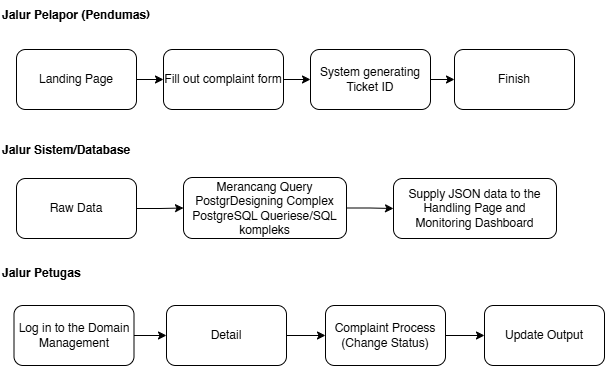

The diagram above was exported from draw.io. Its source (the exported page's mxGraphModel, read from the mxfile embedded in the PNG):
<mxGraphModel dx="1414" dy="710" grid="0" gridSize="10" guides="1" tooltips="1" connect="1" arrows="1" fold="1" page="1" pageScale="1" pageWidth="850" pageHeight="1100" math="0" shadow="0">
  <root>
    <mxCell id="0" />
    <mxCell id="1" parent="0" />
    <mxCell id="niSZpkTWgtrAmTynMz_h-1" parent="1" style="text;html=1;whiteSpace=wrap;strokeColor=none;fillColor=none;align=left;verticalAlign=middle;rounded=0;fontStyle=1" value="Jalur Pelapor (Pendumas)" vertex="1">
      <mxGeometry height="30" width="183" x="35" y="28" as="geometry" />
    </mxCell>
    <mxCell id="niSZpkTWgtrAmTynMz_h-15" edge="1" parent="1" source="niSZpkTWgtrAmTynMz_h-2" style="edgeStyle=orthogonalEdgeStyle;rounded=0;orthogonalLoop=1;jettySize=auto;html=1;" target="niSZpkTWgtrAmTynMz_h-3" value="">
      <mxGeometry relative="1" as="geometry" />
    </mxCell>
    <mxCell id="niSZpkTWgtrAmTynMz_h-2" parent="1" style="rounded=1;whiteSpace=wrap;html=1;" value="Landing Page" vertex="1">
      <mxGeometry height="60" width="120" x="51" y="77" as="geometry" />
    </mxCell>
    <mxCell id="niSZpkTWgtrAmTynMz_h-16" edge="1" parent="1" source="niSZpkTWgtrAmTynMz_h-3" style="edgeStyle=orthogonalEdgeStyle;rounded=0;orthogonalLoop=1;jettySize=auto;html=1;" target="niSZpkTWgtrAmTynMz_h-4" value="">
      <mxGeometry relative="1" as="geometry" />
    </mxCell>
    <mxCell id="niSZpkTWgtrAmTynMz_h-3" parent="1" style="rounded=1;whiteSpace=wrap;html=1;" value="Fill out complaint form" vertex="1">
      <mxGeometry height="60" width="120" x="198" y="77" as="geometry" />
    </mxCell>
    <mxCell id="niSZpkTWgtrAmTynMz_h-17" edge="1" parent="1" source="niSZpkTWgtrAmTynMz_h-4" style="edgeStyle=orthogonalEdgeStyle;rounded=0;orthogonalLoop=1;jettySize=auto;html=1;" target="niSZpkTWgtrAmTynMz_h-5" value="">
      <mxGeometry relative="1" as="geometry" />
    </mxCell>
    <mxCell id="niSZpkTWgtrAmTynMz_h-4" parent="1" style="rounded=1;whiteSpace=wrap;html=1;" value="System generating Ticket ID" vertex="1">
      <mxGeometry height="60" width="120" x="345" y="77" as="geometry" />
    </mxCell>
    <mxCell id="niSZpkTWgtrAmTynMz_h-5" parent="1" style="rounded=1;whiteSpace=wrap;html=1;" value="Finish" vertex="1">
      <mxGeometry height="60" width="120" x="489" y="77" as="geometry" />
    </mxCell>
    <mxCell id="niSZpkTWgtrAmTynMz_h-6" parent="1" style="text;html=1;whiteSpace=wrap;strokeColor=none;fillColor=none;align=left;verticalAlign=middle;rounded=0;fontStyle=1" value="Jalur Sistem/Database" vertex="1">
      <mxGeometry height="30" width="150" x="35" y="163" as="geometry" />
    </mxCell>
    <mxCell id="niSZpkTWgtrAmTynMz_h-18" edge="1" parent="1" source="niSZpkTWgtrAmTynMz_h-7" style="edgeStyle=orthogonalEdgeStyle;rounded=0;orthogonalLoop=1;jettySize=auto;html=1;" target="niSZpkTWgtrAmTynMz_h-8" value="">
      <mxGeometry relative="1" as="geometry" />
    </mxCell>
    <mxCell id="niSZpkTWgtrAmTynMz_h-7" parent="1" style="rounded=1;whiteSpace=wrap;html=1;" value="Raw Data" vertex="1">
      <mxGeometry height="60" width="120" x="51" y="206" as="geometry" />
    </mxCell>
    <mxCell id="niSZpkTWgtrAmTynMz_h-19" edge="1" parent="1" source="niSZpkTWgtrAmTynMz_h-8" style="edgeStyle=orthogonalEdgeStyle;rounded=0;orthogonalLoop=1;jettySize=auto;html=1;" target="niSZpkTWgtrAmTynMz_h-9" value="">
      <mxGeometry relative="1" as="geometry" />
    </mxCell>
    <mxCell id="niSZpkTWgtrAmTynMz_h-8" parent="1" style="rounded=1;whiteSpace=wrap;html=1;" value="Merancang Query PostgrDesigning Complex PostgreSQL Queriese/SQL kompleks" vertex="1">
      <mxGeometry height="61" width="163" x="218" y="205" as="geometry" />
    </mxCell>
    <mxCell id="niSZpkTWgtrAmTynMz_h-9" parent="1" style="rounded=1;whiteSpace=wrap;html=1;" value="Supply JSON data to the Handling Page and Monitoring Dashboard" vertex="1">
      <mxGeometry height="60" width="163" x="428" y="206" as="geometry" />
    </mxCell>
    <mxCell id="niSZpkTWgtrAmTynMz_h-10" parent="1" style="text;html=1;whiteSpace=wrap;strokeColor=none;fillColor=none;align=left;verticalAlign=middle;rounded=0;fontStyle=1" value="Jalur Petugas" vertex="1">
      <mxGeometry height="30" width="125" x="35" y="286" as="geometry" />
    </mxCell>
    <mxCell id="niSZpkTWgtrAmTynMz_h-20" edge="1" parent="1" source="niSZpkTWgtrAmTynMz_h-11" style="edgeStyle=orthogonalEdgeStyle;rounded=0;orthogonalLoop=1;jettySize=auto;html=1;" target="niSZpkTWgtrAmTynMz_h-12" value="">
      <mxGeometry relative="1" as="geometry" />
    </mxCell>
    <mxCell id="niSZpkTWgtrAmTynMz_h-11" parent="1" style="rounded=1;whiteSpace=wrap;html=1;" value="Log in to the Domain Management" vertex="1">
      <mxGeometry height="60" width="120" x="48.5" y="333" as="geometry" />
    </mxCell>
    <mxCell id="niSZpkTWgtrAmTynMz_h-21" edge="1" parent="1" source="niSZpkTWgtrAmTynMz_h-12" style="edgeStyle=orthogonalEdgeStyle;rounded=0;orthogonalLoop=1;jettySize=auto;html=1;" target="niSZpkTWgtrAmTynMz_h-13" value="">
      <mxGeometry relative="1" as="geometry" />
    </mxCell>
    <mxCell id="niSZpkTWgtrAmTynMz_h-12" parent="1" style="rounded=1;whiteSpace=wrap;html=1;" value="Detail" vertex="1">
      <mxGeometry height="60" width="120" x="201" y="333" as="geometry" />
    </mxCell>
    <mxCell id="niSZpkTWgtrAmTynMz_h-22" edge="1" parent="1" source="niSZpkTWgtrAmTynMz_h-13" style="edgeStyle=orthogonalEdgeStyle;rounded=0;orthogonalLoop=1;jettySize=auto;html=1;" target="niSZpkTWgtrAmTynMz_h-14" value="">
      <mxGeometry relative="1" as="geometry" />
    </mxCell>
    <mxCell id="niSZpkTWgtrAmTynMz_h-13" parent="1" style="rounded=1;whiteSpace=wrap;html=1;" value="Complaint Process (Change Status)" vertex="1">
      <mxGeometry height="60" width="120" x="360" y="333" as="geometry" />
    </mxCell>
    <mxCell id="niSZpkTWgtrAmTynMz_h-14" parent="1" style="rounded=1;whiteSpace=wrap;html=1;" value="Update Output" vertex="1">
      <mxGeometry height="60" width="120" x="519" y="333" as="geometry" />
    </mxCell>
  </root>
</mxGraphModel>